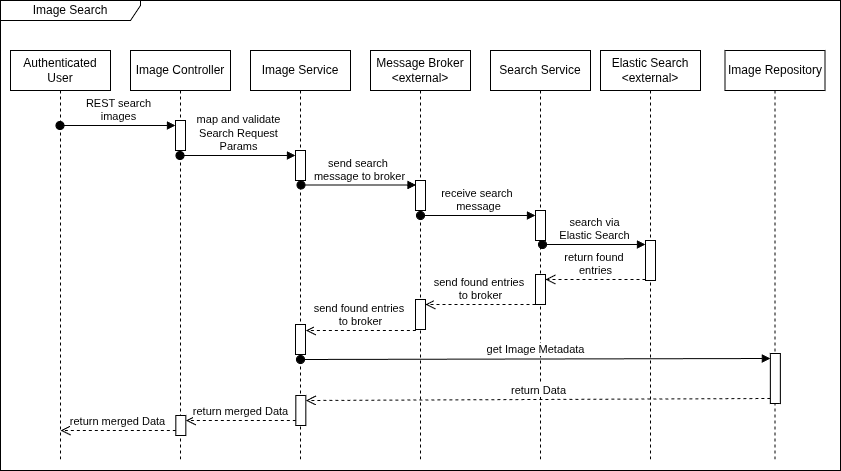

The diagram above was exported from draw.io. Its source (the exported page's mxGraphModel, read from the mxfile embedded in the PNG):
<mxGraphModel dx="1738" dy="546" grid="1" gridSize="10" guides="1" tooltips="1" connect="1" arrows="1" fold="1" page="1" pageScale="1" pageWidth="1169" pageHeight="827" math="0" shadow="0">
  <root>
    <mxCell id="0" />
    <mxCell id="1" parent="0" />
    <mxCell id="5Hab2nx33qCWf91DP9Oq-3" value="Image Search" style="shape=umlFrame;whiteSpace=wrap;html=1;pointerEvents=0;width=140;height=20;" parent="1" vertex="1">
      <mxGeometry x="90" y="40" width="840" height="470" as="geometry" />
    </mxCell>
    <mxCell id="5Hab2nx33qCWf91DP9Oq-4" value="Image Controller" style="shape=umlLifeline;perimeter=lifelinePerimeter;whiteSpace=wrap;html=1;container=1;dropTarget=0;collapsible=0;recursiveResize=0;outlineConnect=0;portConstraint=eastwest;newEdgeStyle={&quot;curved&quot;:0,&quot;rounded&quot;:0};" parent="1" vertex="1">
      <mxGeometry x="220" y="90" width="100" height="410" as="geometry" />
    </mxCell>
    <mxCell id="5Hab2nx33qCWf91DP9Oq-5" value="" style="html=1;points=[[0,0,0,0,5],[0,1,0,0,-5],[1,0,0,0,5],[1,1,0,0,-5]];perimeter=orthogonalPerimeter;outlineConnect=0;targetShapes=umlLifeline;portConstraint=eastwest;newEdgeStyle={&quot;curved&quot;:0,&quot;rounded&quot;:0};" parent="5Hab2nx33qCWf91DP9Oq-4" vertex="1">
      <mxGeometry x="45" y="70" width="10" height="30" as="geometry" />
    </mxCell>
    <mxCell id="5Hab2nx33qCWf91DP9Oq-7" value="Image Service" style="shape=umlLifeline;perimeter=lifelinePerimeter;whiteSpace=wrap;html=1;container=1;dropTarget=0;collapsible=0;recursiveResize=0;outlineConnect=0;portConstraint=eastwest;newEdgeStyle={&quot;curved&quot;:0,&quot;rounded&quot;:0};" parent="1" vertex="1">
      <mxGeometry x="340" y="90" width="100" height="410" as="geometry" />
    </mxCell>
    <mxCell id="5Hab2nx33qCWf91DP9Oq-8" value="" style="html=1;points=[[0,0,0,0,5],[0,1,0,0,-5],[1,0,0,0,5],[1,1,0,0,-5]];perimeter=orthogonalPerimeter;outlineConnect=0;targetShapes=umlLifeline;portConstraint=eastwest;newEdgeStyle={&quot;curved&quot;:0,&quot;rounded&quot;:0};" parent="5Hab2nx33qCWf91DP9Oq-7" vertex="1">
      <mxGeometry x="45" y="100" width="10" height="30" as="geometry" />
    </mxCell>
    <mxCell id="19" value="" style="html=1;points=[[0,0,0,0,5],[0,1,0,0,-5],[1,0,0,0,5],[1,1,0,0,-5]];perimeter=orthogonalPerimeter;outlineConnect=0;targetShapes=umlLifeline;portConstraint=eastwest;newEdgeStyle={&quot;curved&quot;:0,&quot;rounded&quot;:0};" parent="5Hab2nx33qCWf91DP9Oq-7" vertex="1">
      <mxGeometry x="45" y="274" width="10" height="30" as="geometry" />
    </mxCell>
    <mxCell id="5Hab2nx33qCWf91DP9Oq-10" value="Elastic Search&lt;div&gt;&amp;lt;external&amp;gt;&lt;/div&gt;" style="shape=umlLifeline;perimeter=lifelinePerimeter;whiteSpace=wrap;html=1;container=1;dropTarget=0;collapsible=0;recursiveResize=0;outlineConnect=0;portConstraint=eastwest;newEdgeStyle={&quot;curved&quot;:0,&quot;rounded&quot;:0};" parent="1" vertex="1">
      <mxGeometry x="690" y="90" width="100" height="410" as="geometry" />
    </mxCell>
    <mxCell id="5Hab2nx33qCWf91DP9Oq-11" value="" style="html=1;points=[[0,0,0,0,5],[0,1,0,0,-5],[1,0,0,0,5],[1,1,0,0,-5]];perimeter=orthogonalPerimeter;outlineConnect=0;targetShapes=umlLifeline;portConstraint=eastwest;newEdgeStyle={&quot;curved&quot;:0,&quot;rounded&quot;:0};" parent="5Hab2nx33qCWf91DP9Oq-10" vertex="1">
      <mxGeometry x="45" y="190" width="10" height="40" as="geometry" />
    </mxCell>
    <mxCell id="5Hab2nx33qCWf91DP9Oq-16" value="Image Repository" style="shape=umlLifeline;perimeter=lifelinePerimeter;whiteSpace=wrap;html=1;container=1;dropTarget=0;collapsible=0;recursiveResize=0;outlineConnect=0;portConstraint=eastwest;newEdgeStyle={&quot;curved&quot;:0,&quot;rounded&quot;:0};" parent="1" vertex="1">
      <mxGeometry x="814.5" y="90" width="100" height="410" as="geometry" />
    </mxCell>
    <mxCell id="5Hab2nx33qCWf91DP9Oq-18" value="Authenticated&lt;br&gt;User" style="shape=umlLifeline;perimeter=lifelinePerimeter;whiteSpace=wrap;html=1;container=1;dropTarget=0;collapsible=0;recursiveResize=0;outlineConnect=0;portConstraint=eastwest;newEdgeStyle={&quot;curved&quot;:0,&quot;rounded&quot;:0};" parent="1" vertex="1">
      <mxGeometry x="100" y="90" width="100" height="410" as="geometry" />
    </mxCell>
    <mxCell id="5Hab2nx33qCWf91DP9Oq-19" value="REST search&lt;br&gt;images" style="html=1;verticalAlign=bottom;startArrow=oval;endArrow=block;startSize=8;curved=0;rounded=0;entryX=0;entryY=0;entryDx=0;entryDy=5;" parent="1" source="5Hab2nx33qCWf91DP9Oq-18" target="5Hab2nx33qCWf91DP9Oq-5" edge="1">
      <mxGeometry relative="1" as="geometry">
        <mxPoint x="190" y="165" as="sourcePoint" />
      </mxGeometry>
    </mxCell>
    <mxCell id="5Hab2nx33qCWf91DP9Oq-20" value="map and validate&lt;div&gt;Search Request&lt;br&gt;Params&lt;/div&gt;" style="html=1;verticalAlign=bottom;startArrow=oval;endArrow=block;startSize=8;curved=0;rounded=0;entryX=0;entryY=0;entryDx=0;entryDy=5;" parent="1" source="5Hab2nx33qCWf91DP9Oq-4" target="5Hab2nx33qCWf91DP9Oq-8" edge="1">
      <mxGeometry relative="1" as="geometry">
        <mxPoint x="290" y="195" as="sourcePoint" />
      </mxGeometry>
    </mxCell>
    <mxCell id="5Hab2nx33qCWf91DP9Oq-21" value="search via &lt;br&gt;Elastic Search" style="html=1;verticalAlign=bottom;startArrow=oval;endArrow=block;startSize=8;curved=0;rounded=0;" parent="1" target="5Hab2nx33qCWf91DP9Oq-11" edge="1">
      <mxGeometry relative="1" as="geometry">
        <mxPoint x="632" y="284" as="sourcePoint" />
        <mxPoint x="717" y="284" as="targetPoint" />
      </mxGeometry>
    </mxCell>
    <mxCell id="5Hab2nx33qCWf91DP9Oq-23" value="return found&amp;nbsp;&lt;div&gt;entries&lt;/div&gt;" style="html=1;verticalAlign=bottom;endArrow=open;dashed=1;endSize=8;curved=0;rounded=0;entryX=1;entryY=0;entryDx=0;entryDy=5;entryPerimeter=0;" parent="1" source="5Hab2nx33qCWf91DP9Oq-11" target="13" edge="1">
      <mxGeometry relative="1" as="geometry">
        <Array as="points">
          <mxPoint x="672" y="319" />
        </Array>
        <mxPoint x="717" y="319" as="sourcePoint" />
        <mxPoint x="632" y="319" as="targetPoint" />
      </mxGeometry>
    </mxCell>
    <mxCell id="2" value="Message Broker&lt;div&gt;&amp;lt;external&amp;gt;&lt;/div&gt;" style="shape=umlLifeline;perimeter=lifelinePerimeter;whiteSpace=wrap;html=1;container=1;dropTarget=0;collapsible=0;recursiveResize=0;outlineConnect=0;portConstraint=eastwest;newEdgeStyle={&quot;curved&quot;:0,&quot;rounded&quot;:0};" parent="1" vertex="1">
      <mxGeometry x="460" y="90" width="100" height="410" as="geometry" />
    </mxCell>
    <mxCell id="3" value="" style="html=1;points=[[0,0,0,0,5],[0,1,0,0,-5],[1,0,0,0,5],[1,1,0,0,-5]];perimeter=orthogonalPerimeter;outlineConnect=0;targetShapes=umlLifeline;portConstraint=eastwest;newEdgeStyle={&quot;curved&quot;:0,&quot;rounded&quot;:0};" parent="2" vertex="1">
      <mxGeometry x="45" y="130" width="10" height="30" as="geometry" />
    </mxCell>
    <mxCell id="15" value="" style="html=1;points=[[0,0,0,0,5],[0,1,0,0,-5],[1,0,0,0,5],[1,1,0,0,-5]];perimeter=orthogonalPerimeter;outlineConnect=0;targetShapes=umlLifeline;portConstraint=eastwest;newEdgeStyle={&quot;curved&quot;:0,&quot;rounded&quot;:0};" parent="2" vertex="1">
      <mxGeometry x="45" y="249" width="10" height="30" as="geometry" />
    </mxCell>
    <mxCell id="6" value="Search Service" style="shape=umlLifeline;perimeter=lifelinePerimeter;whiteSpace=wrap;html=1;container=1;dropTarget=0;collapsible=0;recursiveResize=0;outlineConnect=0;portConstraint=eastwest;newEdgeStyle={&quot;curved&quot;:0,&quot;rounded&quot;:0};" parent="1" vertex="1">
      <mxGeometry x="580" y="90" width="100" height="410" as="geometry" />
    </mxCell>
    <mxCell id="7" value="" style="html=1;points=[[0,0,0,0,5],[0,1,0,0,-5],[1,0,0,0,5],[1,1,0,0,-5]];perimeter=orthogonalPerimeter;outlineConnect=0;targetShapes=umlLifeline;portConstraint=eastwest;newEdgeStyle={&quot;curved&quot;:0,&quot;rounded&quot;:0};" parent="6" vertex="1">
      <mxGeometry x="45" y="160" width="10" height="30" as="geometry" />
    </mxCell>
    <mxCell id="13" value="" style="html=1;points=[[0,0,0,0,5],[0,1,0,0,-5],[1,0,0,0,5],[1,1,0,0,-5]];perimeter=orthogonalPerimeter;outlineConnect=0;targetShapes=umlLifeline;portConstraint=eastwest;newEdgeStyle={&quot;curved&quot;:0,&quot;rounded&quot;:0};" parent="6" vertex="1">
      <mxGeometry x="45" y="224" width="10" height="30" as="geometry" />
    </mxCell>
    <mxCell id="11" value="send search&amp;nbsp;&lt;div&gt;message to broker&lt;/div&gt;" style="html=1;verticalAlign=bottom;startArrow=oval;endArrow=block;startSize=8;curved=0;rounded=0;entryX=0;entryY=0;entryDx=0;entryDy=5;" parent="1" edge="1">
      <mxGeometry relative="1" as="geometry">
        <mxPoint x="390.5" y="224.5" as="sourcePoint" />
        <mxPoint x="505.5" y="224.5" as="targetPoint" />
      </mxGeometry>
    </mxCell>
    <mxCell id="12" value="receive search&amp;nbsp;&lt;div&gt;message&lt;/div&gt;" style="html=1;verticalAlign=bottom;startArrow=oval;endArrow=block;startSize=8;curved=0;rounded=0;entryX=0;entryY=0;entryDx=0;entryDy=5;" parent="1" edge="1">
      <mxGeometry relative="1" as="geometry">
        <mxPoint x="510" y="255" as="sourcePoint" />
        <mxPoint x="625" y="255" as="targetPoint" />
      </mxGeometry>
    </mxCell>
    <mxCell id="5Hab2nx33qCWf91DP9Oq-6" value="" style="html=1;points=[[0,0,0,0,5],[0,1,0,0,-5],[1,0,0,0,5],[1,1,0,0,-5]];perimeter=orthogonalPerimeter;outlineConnect=0;targetShapes=umlLifeline;portConstraint=eastwest;newEdgeStyle={&quot;curved&quot;:0,&quot;rounded&quot;:0};" parent="1" vertex="1">
      <mxGeometry x="265.34000000000003" y="455" width="10" height="20" as="geometry" />
    </mxCell>
    <mxCell id="5Hab2nx33qCWf91DP9Oq-9" value="" style="html=1;points=[[0,0,0,0,5],[0,1,0,0,-5],[1,0,0,0,5],[1,1,0,0,-5]];perimeter=orthogonalPerimeter;outlineConnect=0;targetShapes=umlLifeline;portConstraint=eastwest;newEdgeStyle={&quot;curved&quot;:0,&quot;rounded&quot;:0};" parent="1" vertex="1">
      <mxGeometry x="385.34000000000003" y="435" width="10" height="30" as="geometry" />
    </mxCell>
    <mxCell id="5Hab2nx33qCWf91DP9Oq-17" value="" style="html=1;points=[[0,0,0,0,5],[0,1,0,0,-5],[1,0,0,0,5],[1,1,0,0,-5]];perimeter=orthogonalPerimeter;outlineConnect=0;targetShapes=umlLifeline;portConstraint=eastwest;newEdgeStyle={&quot;curved&quot;:0,&quot;rounded&quot;:0};" parent="1" vertex="1">
      <mxGeometry x="859.84" y="393" width="10" height="50" as="geometry" />
    </mxCell>
    <mxCell id="5Hab2nx33qCWf91DP9Oq-24" value="get Image Metadata" style="html=1;verticalAlign=bottom;startArrow=oval;endArrow=block;startSize=8;curved=0;rounded=0;entryX=0;entryY=0;entryDx=0;entryDy=5;entryPerimeter=0;" parent="1" target="5Hab2nx33qCWf91DP9Oq-17" edge="1">
      <mxGeometry relative="1" as="geometry">
        <mxPoint x="390" y="399" as="sourcePoint" />
        <mxPoint x="630.13" y="348" as="targetPoint" />
      </mxGeometry>
    </mxCell>
    <mxCell id="5Hab2nx33qCWf91DP9Oq-25" value="return Data" style="html=1;verticalAlign=bottom;endArrow=open;dashed=1;endSize=8;curved=0;rounded=0;exitX=0;exitY=1;exitDx=0;exitDy=-5;exitPerimeter=0;entryX=1;entryY=0;entryDx=0;entryDy=5;entryPerimeter=0;" parent="1" source="5Hab2nx33qCWf91DP9Oq-17" target="5Hab2nx33qCWf91DP9Oq-9" edge="1">
      <mxGeometry relative="1" as="geometry">
        <mxPoint x="674.9100000000001" y="368" as="sourcePoint" />
        <mxPoint x="515.3385714285714" y="373" as="targetPoint" />
      </mxGeometry>
    </mxCell>
    <mxCell id="5Hab2nx33qCWf91DP9Oq-27" value="return merged Data" style="html=1;verticalAlign=bottom;endArrow=open;dashed=1;endSize=8;rounded=0;entryX=1;entryY=0;entryDx=0;entryDy=5;entryPerimeter=0;" parent="1" source="5Hab2nx33qCWf91DP9Oq-9" target="5Hab2nx33qCWf91DP9Oq-6" edge="1">
      <mxGeometry relative="1" as="geometry">
        <mxPoint x="370.34" y="465" as="sourcePoint" />
        <mxPoint x="270.2685714285714" y="465" as="targetPoint" />
      </mxGeometry>
    </mxCell>
    <mxCell id="5Hab2nx33qCWf91DP9Oq-28" value="return merged Data" style="html=1;verticalAlign=bottom;endArrow=open;dashed=1;endSize=8;rounded=0;exitX=0;exitY=1;exitDx=0;exitDy=-5;exitPerimeter=0;" parent="1" source="5Hab2nx33qCWf91DP9Oq-6" edge="1">
      <mxGeometry relative="1" as="geometry">
        <mxPoint x="269.84" y="475" as="sourcePoint" />
        <mxPoint x="150.15034482758605" y="470" as="targetPoint" />
      </mxGeometry>
    </mxCell>
    <mxCell id="14" value="send found entries&amp;nbsp;&lt;div&gt;to broker&lt;/div&gt;" style="html=1;verticalAlign=bottom;endArrow=open;dashed=1;endSize=8;curved=0;rounded=0;entryX=1;entryY=0;entryDx=0;entryDy=5;entryPerimeter=0;" parent="1" target="15" edge="1">
      <mxGeometry relative="1" as="geometry">
        <Array as="points">
          <mxPoint x="562" y="344" />
        </Array>
        <mxPoint x="625" y="344" as="sourcePoint" />
        <mxPoint x="525" y="344" as="targetPoint" />
      </mxGeometry>
    </mxCell>
    <mxCell id="16" value="send found entries&amp;nbsp;&lt;div&gt;to broker&lt;/div&gt;" style="html=1;verticalAlign=bottom;endArrow=open;dashed=1;endSize=8;curved=0;rounded=0;entryX=1;entryY=0;entryDx=0;entryDy=5;entryPerimeter=0;" parent="1" edge="1">
      <mxGeometry relative="1" as="geometry">
        <Array as="points">
          <mxPoint x="442.34000000000003" y="370" />
        </Array>
        <mxPoint x="505.34000000000003" y="370" as="sourcePoint" />
        <mxPoint x="395.34000000000003" y="370" as="targetPoint" />
      </mxGeometry>
    </mxCell>
  </root>
</mxGraphModel>